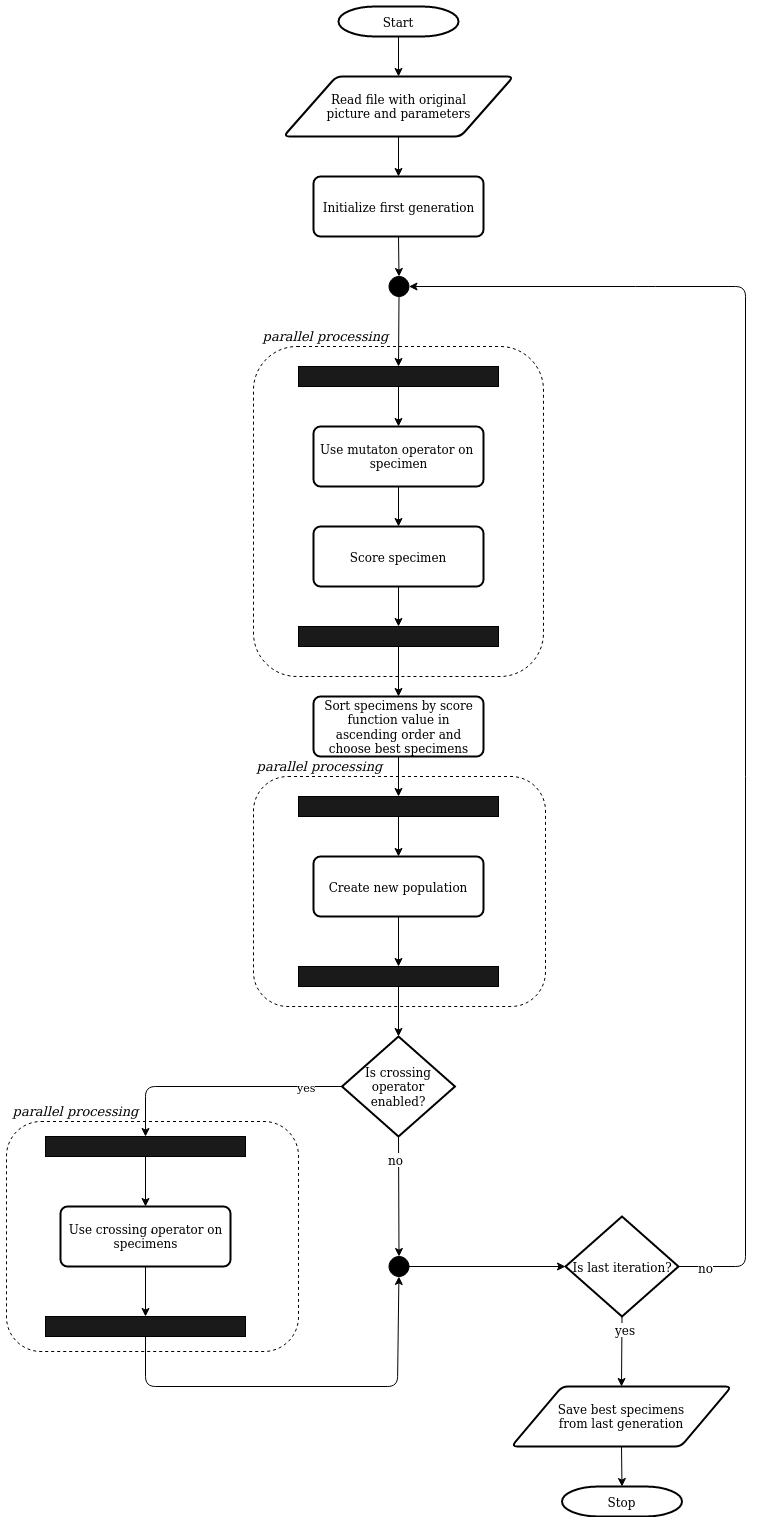

The diagram above was exported from draw.io. Its source (the exported page's mxGraphModel, read from the mxfile embedded in the PNG):
<mxGraphModel dx="1422" dy="744" grid="1" gridSize="10" guides="1" tooltips="1" connect="1" arrows="1" fold="1" page="1" pageScale="1" pageWidth="827" pageHeight="1169" background="#ffffff" math="0" shadow="0">
  <root>
    <mxCell id="0" />
    <mxCell id="1" parent="0" />
    <mxCell id="-vIaPZ_HaL64mkjCs6k3-56" value="Start" style="strokeWidth=2;html=1;shape=mxgraph.flowchart.terminator;whiteSpace=wrap;" parent="1" vertex="1">
      <mxGeometry x="353" y="40" width="120" height="30" as="geometry" />
    </mxCell>
    <mxCell id="-vIaPZ_HaL64mkjCs6k3-57" value="" style="endArrow=classic;html=1;exitX=0.5;exitY=1;exitDx=0;exitDy=0;exitPerimeter=0;entryX=0.5;entryY=0;entryDx=0;entryDy=0;" parent="1" source="-vIaPZ_HaL64mkjCs6k3-56" target="-vIaPZ_HaL64mkjCs6k3-66" edge="1">
      <mxGeometry width="50" height="50" relative="1" as="geometry">
        <mxPoint x="473" y="220" as="sourcePoint" />
        <mxPoint x="413" y="120" as="targetPoint" />
      </mxGeometry>
    </mxCell>
    <mxCell id="-vIaPZ_HaL64mkjCs6k3-60" value="" style="endArrow=classic;html=1;exitX=0.5;exitY=1;exitDx=0;exitDy=0;entryX=0.5;entryY=0;entryDx=0;entryDy=0;" parent="1" source="-vIaPZ_HaL64mkjCs6k3-66" target="-vIaPZ_HaL64mkjCs6k3-67" edge="1">
      <mxGeometry width="50" height="50" relative="1" as="geometry">
        <mxPoint x="413" y="180" as="sourcePoint" />
        <mxPoint x="503" y="210" as="targetPoint" />
      </mxGeometry>
    </mxCell>
    <mxCell id="-vIaPZ_HaL64mkjCs6k3-62" value="" style="endArrow=classic;html=1;exitX=0.5;exitY=1;exitDx=0;exitDy=0;entryX=0.5;entryY=0;entryDx=0;entryDy=0;" parent="1" source="-vIaPZ_HaL64mkjCs6k3-118" target="-vIaPZ_HaL64mkjCs6k3-63" edge="1">
      <mxGeometry width="50" height="50" relative="1" as="geometry">
        <mxPoint x="413" y="360" as="sourcePoint" />
        <mxPoint x="413" y="440" as="targetPoint" />
      </mxGeometry>
    </mxCell>
    <mxCell id="-vIaPZ_HaL64mkjCs6k3-63" value="" style="rounded=0;whiteSpace=wrap;html=1;fillColor=#1A1A1A;" parent="1" vertex="1">
      <mxGeometry x="313" y="400" width="200" height="20" as="geometry" />
    </mxCell>
    <mxCell id="-vIaPZ_HaL64mkjCs6k3-64" value="" style="endArrow=classic;html=1;exitX=0.5;exitY=1;exitDx=0;exitDy=0;entryX=0.5;entryY=0;entryDx=0;entryDy=0;" parent="1" source="-vIaPZ_HaL64mkjCs6k3-63" target="-vIaPZ_HaL64mkjCs6k3-70" edge="1">
      <mxGeometry width="50" height="50" relative="1" as="geometry">
        <mxPoint x="403" y="550" as="sourcePoint" />
        <mxPoint x="413" y="460" as="targetPoint" />
      </mxGeometry>
    </mxCell>
    <mxCell id="-vIaPZ_HaL64mkjCs6k3-66" value="Read file with original &lt;br&gt;picture and parameters" style="shape=parallelogram;html=1;strokeWidth=2;perimeter=parallelogramPerimeter;whiteSpace=wrap;rounded=1;arcSize=12;size=0.23;fillColor=#FFFFFF;comic=0;shadow=0;" parent="1" vertex="1">
      <mxGeometry x="298" y="110" width="230" height="60" as="geometry" />
    </mxCell>
    <mxCell id="-vIaPZ_HaL64mkjCs6k3-67" value="Initialize first generation" style="rounded=1;whiteSpace=wrap;html=1;absoluteArcSize=1;arcSize=14;strokeWidth=2;fillColor=#FFFFFF;" parent="1" vertex="1">
      <mxGeometry x="328" y="210" width="170" height="60" as="geometry" />
    </mxCell>
    <mxCell id="-vIaPZ_HaL64mkjCs6k3-70" value="Use mutaton operator on&amp;nbsp; specimen" style="rounded=1;whiteSpace=wrap;html=1;absoluteArcSize=1;arcSize=14;strokeWidth=2;fillColor=#FFFFFF;" parent="1" vertex="1">
      <mxGeometry x="328" y="460" width="170" height="60" as="geometry" />
    </mxCell>
    <mxCell id="-vIaPZ_HaL64mkjCs6k3-71" value="" style="endArrow=classic;html=1;exitX=0.5;exitY=1;exitDx=0;exitDy=0;entryX=0.5;entryY=0;entryDx=0;entryDy=0;" parent="1" source="-vIaPZ_HaL64mkjCs6k3-70" target="-vIaPZ_HaL64mkjCs6k3-72" edge="1">
      <mxGeometry width="50" height="50" relative="1" as="geometry">
        <mxPoint x="423" y="650" as="sourcePoint" />
        <mxPoint x="413" y="560" as="targetPoint" />
      </mxGeometry>
    </mxCell>
    <mxCell id="-vIaPZ_HaL64mkjCs6k3-72" value="Score specimen" style="rounded=1;whiteSpace=wrap;html=1;absoluteArcSize=1;arcSize=14;strokeWidth=2;fillColor=#FFFFFF;" parent="1" vertex="1">
      <mxGeometry x="328" y="560" width="170" height="60" as="geometry" />
    </mxCell>
    <mxCell id="-vIaPZ_HaL64mkjCs6k3-73" value="" style="rounded=0;whiteSpace=wrap;html=1;fillColor=#1A1A1A;" parent="1" vertex="1">
      <mxGeometry x="313" y="660" width="200" height="20" as="geometry" />
    </mxCell>
    <mxCell id="-vIaPZ_HaL64mkjCs6k3-74" value="" style="endArrow=classic;html=1;exitX=0.5;exitY=1;exitDx=0;exitDy=0;entryX=0.5;entryY=0;entryDx=0;entryDy=0;" parent="1" source="-vIaPZ_HaL64mkjCs6k3-72" target="-vIaPZ_HaL64mkjCs6k3-73" edge="1">
      <mxGeometry width="50" height="50" relative="1" as="geometry">
        <mxPoint x="313" y="720" as="sourcePoint" />
        <mxPoint x="413" y="660" as="targetPoint" />
      </mxGeometry>
    </mxCell>
    <mxCell id="-vIaPZ_HaL64mkjCs6k3-78" value="" style="endArrow=classic;html=1;exitX=0.5;exitY=1;exitDx=0;exitDy=0;" parent="1" source="-vIaPZ_HaL64mkjCs6k3-73" target="-vIaPZ_HaL64mkjCs6k3-79" edge="1">
      <mxGeometry width="50" height="50" relative="1" as="geometry">
        <mxPoint x="413" y="800" as="sourcePoint" />
        <mxPoint x="413" y="720" as="targetPoint" />
      </mxGeometry>
    </mxCell>
    <mxCell id="-vIaPZ_HaL64mkjCs6k3-79" value="Sort specimens by score function value in ascending order and choose best specimens" style="rounded=1;whiteSpace=wrap;html=1;absoluteArcSize=1;arcSize=14;strokeWidth=2;fillColor=#FFFFFF;" parent="1" vertex="1">
      <mxGeometry x="328" y="730" width="170" height="60" as="geometry" />
    </mxCell>
    <mxCell id="-vIaPZ_HaL64mkjCs6k3-86" value="" style="endArrow=classic;html=1;exitX=0.5;exitY=1;exitDx=0;exitDy=0;entryX=0.5;entryY=0;entryDx=0;entryDy=0;" parent="1" source="-vIaPZ_HaL64mkjCs6k3-79" target="-vIaPZ_HaL64mkjCs6k3-92" edge="1">
      <mxGeometry width="50" height="50" relative="1" as="geometry">
        <mxPoint x="313" y="860" as="sourcePoint" />
        <mxPoint x="523" y="880" as="targetPoint" />
      </mxGeometry>
    </mxCell>
    <mxCell id="-vIaPZ_HaL64mkjCs6k3-88" value="Create new population" style="rounded=1;whiteSpace=wrap;html=1;absoluteArcSize=1;arcSize=14;strokeWidth=2;fillColor=#FFFFFF;" parent="1" vertex="1">
      <mxGeometry x="328" y="890" width="170" height="60" as="geometry" />
    </mxCell>
    <mxCell id="-vIaPZ_HaL64mkjCs6k3-92" value="" style="rounded=0;whiteSpace=wrap;html=1;fillColor=#1A1A1A;" parent="1" vertex="1">
      <mxGeometry x="313" y="830" width="200" height="20" as="geometry" />
    </mxCell>
    <mxCell id="-vIaPZ_HaL64mkjCs6k3-93" value="" style="endArrow=classic;html=1;exitX=0.5;exitY=1;exitDx=0;exitDy=0;entryX=0.5;entryY=0;entryDx=0;entryDy=0;" parent="1" source="-vIaPZ_HaL64mkjCs6k3-92" target="-vIaPZ_HaL64mkjCs6k3-88" edge="1">
      <mxGeometry width="50" height="50" relative="1" as="geometry">
        <mxPoint x="453" y="970" as="sourcePoint" />
        <mxPoint x="413" y="890" as="targetPoint" />
      </mxGeometry>
    </mxCell>
    <mxCell id="-vIaPZ_HaL64mkjCs6k3-94" value="Is crossing operator enabled?" style="strokeWidth=2;html=1;shape=mxgraph.flowchart.decision;whiteSpace=wrap;fillColor=#FFFFFF;" parent="1" vertex="1">
      <mxGeometry x="356.5" y="1070" width="113" height="100" as="geometry" />
    </mxCell>
    <mxCell id="-vIaPZ_HaL64mkjCs6k3-95" value="" style="rounded=0;whiteSpace=wrap;html=1;fillColor=#1A1A1A;" parent="1" vertex="1">
      <mxGeometry x="313" y="1000" width="200" height="20" as="geometry" />
    </mxCell>
    <mxCell id="-vIaPZ_HaL64mkjCs6k3-96" value="" style="endArrow=classic;html=1;exitX=0.5;exitY=1;exitDx=0;exitDy=0;entryX=0.5;entryY=0;entryDx=0;entryDy=0;" parent="1" source="-vIaPZ_HaL64mkjCs6k3-88" target="-vIaPZ_HaL64mkjCs6k3-95" edge="1">
      <mxGeometry width="50" height="50" relative="1" as="geometry">
        <mxPoint x="600" y="1000" as="sourcePoint" />
        <mxPoint x="650" y="950" as="targetPoint" />
      </mxGeometry>
    </mxCell>
    <mxCell id="-vIaPZ_HaL64mkjCs6k3-97" value="" style="endArrow=classic;html=1;exitX=0.5;exitY=1;exitDx=0;exitDy=0;entryX=0.5;entryY=0;entryDx=0;entryDy=0;entryPerimeter=0;" parent="1" source="-vIaPZ_HaL64mkjCs6k3-95" target="-vIaPZ_HaL64mkjCs6k3-94" edge="1">
      <mxGeometry width="50" height="50" relative="1" as="geometry">
        <mxPoint x="580" y="1050" as="sourcePoint" />
        <mxPoint x="630" y="1000" as="targetPoint" />
      </mxGeometry>
    </mxCell>
    <mxCell id="-vIaPZ_HaL64mkjCs6k3-98" value="yes" style="endArrow=classic;html=1;exitX=0;exitY=0.5;exitDx=0;exitDy=0;exitPerimeter=0;entryX=0.5;entryY=0;entryDx=0;entryDy=0;" parent="1" source="-vIaPZ_HaL64mkjCs6k3-94" target="-vIaPZ_HaL64mkjCs6k3-103" edge="1">
      <mxGeometry x="-0.7039" width="50" height="50" relative="1" as="geometry">
        <mxPoint x="250" y="1110" as="sourcePoint" />
        <mxPoint x="160" y="1170" as="targetPoint" />
        <Array as="points">
          <mxPoint x="160" y="1120" />
        </Array>
        <mxPoint as="offset" />
      </mxGeometry>
    </mxCell>
    <mxCell id="-vIaPZ_HaL64mkjCs6k3-100" value="" style="endArrow=classic;html=1;exitX=0.5;exitY=1;exitDx=0;exitDy=0;exitPerimeter=0;entryX=0.5;entryY=0;entryDx=0;entryDy=0;" parent="1" source="-vIaPZ_HaL64mkjCs6k3-94" target="-vIaPZ_HaL64mkjCs6k3-111" edge="1">
      <mxGeometry width="50" height="50" relative="1" as="geometry">
        <mxPoint x="510" y="1160" as="sourcePoint" />
        <mxPoint x="413" y="1380" as="targetPoint" />
      </mxGeometry>
    </mxCell>
    <mxCell id="-vIaPZ_HaL64mkjCs6k3-101" value="no" style="text;html=1;align=center;verticalAlign=middle;resizable=0;points=[];;labelBackgroundColor=#ffffff;" parent="-vIaPZ_HaL64mkjCs6k3-100" vertex="1" connectable="0">
      <mxGeometry x="-0.6333" y="-3" relative="1" as="geometry">
        <mxPoint as="offset" />
      </mxGeometry>
    </mxCell>
    <mxCell id="-vIaPZ_HaL64mkjCs6k3-103" value="" style="rounded=0;whiteSpace=wrap;html=1;fillColor=#1A1A1A;" parent="1" vertex="1">
      <mxGeometry x="60" y="1170" width="200" height="20" as="geometry" />
    </mxCell>
    <mxCell id="-vIaPZ_HaL64mkjCs6k3-106" value="Use crossing operator on specimens" style="rounded=1;whiteSpace=wrap;html=1;absoluteArcSize=1;arcSize=14;strokeWidth=2;fillColor=#FFFFFF;" parent="1" vertex="1">
      <mxGeometry x="75" y="1240" width="170" height="60" as="geometry" />
    </mxCell>
    <mxCell id="-vIaPZ_HaL64mkjCs6k3-107" value="" style="endArrow=classic;html=1;exitX=0.5;exitY=1;exitDx=0;exitDy=0;entryX=0.5;entryY=0;entryDx=0;entryDy=0;" parent="1" source="-vIaPZ_HaL64mkjCs6k3-103" target="-vIaPZ_HaL64mkjCs6k3-106" edge="1">
      <mxGeometry width="50" height="50" relative="1" as="geometry">
        <mxPoint x="-20" y="1250" as="sourcePoint" />
        <mxPoint x="30" y="1200" as="targetPoint" />
      </mxGeometry>
    </mxCell>
    <mxCell id="-vIaPZ_HaL64mkjCs6k3-108" value="" style="endArrow=classic;html=1;exitX=0.5;exitY=1;exitDx=0;exitDy=0;entryX=0.5;entryY=0;entryDx=0;entryDy=0;" parent="1" source="-vIaPZ_HaL64mkjCs6k3-106" target="-vIaPZ_HaL64mkjCs6k3-109" edge="1">
      <mxGeometry width="50" height="50" relative="1" as="geometry">
        <mxPoint x="170" y="1450" as="sourcePoint" />
        <mxPoint x="160" y="1350" as="targetPoint" />
      </mxGeometry>
    </mxCell>
    <mxCell id="-vIaPZ_HaL64mkjCs6k3-109" value="" style="rounded=0;whiteSpace=wrap;html=1;fillColor=#1A1A1A;" parent="1" vertex="1">
      <mxGeometry x="60" y="1350" width="200" height="20" as="geometry" />
    </mxCell>
    <mxCell id="-vIaPZ_HaL64mkjCs6k3-110" value="" style="endArrow=classic;html=1;exitX=0.5;exitY=1;exitDx=0;exitDy=0;" parent="1" source="-vIaPZ_HaL64mkjCs6k3-109" target="-vIaPZ_HaL64mkjCs6k3-111" edge="1">
      <mxGeometry width="50" height="50" relative="1" as="geometry">
        <mxPoint x="170" y="1470" as="sourcePoint" />
        <mxPoint x="400" y="1400" as="targetPoint" />
        <Array as="points">
          <mxPoint x="160" y="1420" />
          <mxPoint x="412" y="1420" />
        </Array>
      </mxGeometry>
    </mxCell>
    <mxCell id="-vIaPZ_HaL64mkjCs6k3-111" value="" style="ellipse;whiteSpace=wrap;html=1;aspect=fixed;fillColor=#000000;" parent="1" vertex="1">
      <mxGeometry x="403.5" y="1290" width="20" height="20" as="geometry" />
    </mxCell>
    <mxCell id="-vIaPZ_HaL64mkjCs6k3-113" value="" style="endArrow=classic;html=1;exitX=1;exitY=0.5;exitDx=0;exitDy=0;entryX=0;entryY=0.5;entryDx=0;entryDy=0;entryPerimeter=0;" parent="1" source="-vIaPZ_HaL64mkjCs6k3-111" target="-vIaPZ_HaL64mkjCs6k3-115" edge="1">
      <mxGeometry width="50" height="50" relative="1" as="geometry">
        <mxPoint x="490" y="1470" as="sourcePoint" />
        <mxPoint x="413" y="1480" as="targetPoint" />
        <Array as="points" />
      </mxGeometry>
    </mxCell>
    <mxCell id="-vIaPZ_HaL64mkjCs6k3-115" value="Is last iteration?" style="strokeWidth=2;html=1;shape=mxgraph.flowchart.decision;whiteSpace=wrap;fillColor=#FFFFFF;" parent="1" vertex="1">
      <mxGeometry x="580" y="1250" width="113" height="100" as="geometry" />
    </mxCell>
    <mxCell id="-vIaPZ_HaL64mkjCs6k3-116" value="" style="endArrow=classic;html=1;exitX=1;exitY=0.5;exitDx=0;exitDy=0;exitPerimeter=0;entryX=1;entryY=0.5;entryDx=0;entryDy=0;" parent="1" source="-vIaPZ_HaL64mkjCs6k3-115" target="-vIaPZ_HaL64mkjCs6k3-118" edge="1">
      <mxGeometry width="50" height="50" relative="1" as="geometry">
        <mxPoint x="510" y="1540" as="sourcePoint" />
        <mxPoint x="670" y="340" as="targetPoint" />
        <Array as="points">
          <mxPoint x="760" y="1300" />
          <mxPoint x="760" y="320" />
          <mxPoint x="660" y="320" />
        </Array>
      </mxGeometry>
    </mxCell>
    <mxCell id="-vIaPZ_HaL64mkjCs6k3-117" value="no" style="text;html=1;align=center;verticalAlign=middle;resizable=0;points=[];;labelBackgroundColor=#ffffff;" parent="-vIaPZ_HaL64mkjCs6k3-116" vertex="1" connectable="0">
      <mxGeometry x="-0.3918" y="-1" relative="1" as="geometry">
        <mxPoint x="-41" y="354.18" as="offset" />
      </mxGeometry>
    </mxCell>
    <mxCell id="-vIaPZ_HaL64mkjCs6k3-118" value="" style="ellipse;whiteSpace=wrap;html=1;aspect=fixed;fillColor=#000000;" parent="1" vertex="1">
      <mxGeometry x="403.5" y="310" width="20" height="20" as="geometry" />
    </mxCell>
    <mxCell id="-vIaPZ_HaL64mkjCs6k3-119" value="" style="endArrow=classic;html=1;exitX=0.5;exitY=1;exitDx=0;exitDy=0;entryX=0.5;entryY=0;entryDx=0;entryDy=0;" parent="1" source="-vIaPZ_HaL64mkjCs6k3-67" target="-vIaPZ_HaL64mkjCs6k3-118" edge="1">
      <mxGeometry width="50" height="50" relative="1" as="geometry">
        <mxPoint x="460" y="330" as="sourcePoint" />
        <mxPoint x="510" y="280" as="targetPoint" />
      </mxGeometry>
    </mxCell>
    <mxCell id="-vIaPZ_HaL64mkjCs6k3-120" value="" style="endArrow=classic;html=1;exitX=0.5;exitY=1;exitDx=0;exitDy=0;exitPerimeter=0;entryX=0.5;entryY=0;entryDx=0;entryDy=0;" parent="1" source="-vIaPZ_HaL64mkjCs6k3-115" target="-vIaPZ_HaL64mkjCs6k3-122" edge="1">
      <mxGeometry width="50" height="50" relative="1" as="geometry">
        <mxPoint x="460" y="1680" as="sourcePoint" />
        <mxPoint x="414" y="1660" as="targetPoint" />
      </mxGeometry>
    </mxCell>
    <mxCell id="-vIaPZ_HaL64mkjCs6k3-121" value="yes" style="text;html=1;align=center;verticalAlign=middle;resizable=0;points=[];;labelBackgroundColor=#ffffff;" parent="-vIaPZ_HaL64mkjCs6k3-120" vertex="1" connectable="0">
      <mxGeometry x="-0.6564" y="3" relative="1" as="geometry">
        <mxPoint as="offset" />
      </mxGeometry>
    </mxCell>
    <mxCell id="-vIaPZ_HaL64mkjCs6k3-122" value="Save best specimens&lt;br&gt; from last generation" style="shape=parallelogram;html=1;strokeWidth=2;perimeter=parallelogramPerimeter;whiteSpace=wrap;rounded=1;arcSize=12;size=0.23;fillColor=#FFFFFF;" parent="1" vertex="1">
      <mxGeometry x="526" y="1420" width="220" height="60" as="geometry" />
    </mxCell>
    <mxCell id="-vIaPZ_HaL64mkjCs6k3-123" value="" style="endArrow=classic;html=1;exitX=0.5;exitY=1;exitDx=0;exitDy=0;entryX=0.5;entryY=0;entryDx=0;entryDy=0;entryPerimeter=0;" parent="1" source="-vIaPZ_HaL64mkjCs6k3-122" target="-vIaPZ_HaL64mkjCs6k3-124" edge="1">
      <mxGeometry width="50" height="50" relative="1" as="geometry">
        <mxPoint x="420" y="1830" as="sourcePoint" />
        <mxPoint x="414" y="1800" as="targetPoint" />
      </mxGeometry>
    </mxCell>
    <mxCell id="-vIaPZ_HaL64mkjCs6k3-124" value="Stop" style="strokeWidth=2;html=1;shape=mxgraph.flowchart.terminator;whiteSpace=wrap;" parent="1" vertex="1">
      <mxGeometry x="576.5" y="1520" width="120" height="30" as="geometry" />
    </mxCell>
    <mxCell id="lyVeNxX80f9HxQmYELr7-2" value="" style="rounded=1;whiteSpace=wrap;html=1;dashed=1;perimeterSpacing=0;fillColor=none;" parent="1" vertex="1">
      <mxGeometry x="268" y="380" width="290" height="330" as="geometry" />
    </mxCell>
    <mxCell id="lyVeNxX80f9HxQmYELr7-3" value="" style="rounded=1;whiteSpace=wrap;html=1;dashed=1;perimeterSpacing=0;fillColor=none;" parent="1" vertex="1">
      <mxGeometry x="268" y="810" width="292" height="230" as="geometry" />
    </mxCell>
    <mxCell id="lyVeNxX80f9HxQmYELr7-4" value="`" style="rounded=1;whiteSpace=wrap;html=1;dashed=1;perimeterSpacing=0;fillColor=none;" parent="1" vertex="1">
      <mxGeometry x="21" y="1155" width="292" height="230" as="geometry" />
    </mxCell>
    <mxCell id="lyVeNxX80f9HxQmYELr7-5" value="&lt;i&gt;&lt;font style=&quot;font-size: 13px&quot;&gt;parallel processing&lt;/font&gt;&lt;/i&gt;" style="text;html=1;strokeColor=none;fillColor=none;align=center;verticalAlign=middle;whiteSpace=wrap;rounded=0;shadow=0;dashed=1;comic=0;" parent="1" vertex="1">
      <mxGeometry x="270" y="360" width="140" height="20" as="geometry" />
    </mxCell>
    <mxCell id="lyVeNxX80f9HxQmYELr7-6" value="&lt;i&gt;&lt;font style=&quot;font-size: 13px&quot;&gt;parallel processing&lt;/font&gt;&lt;/i&gt;" style="text;html=1;strokeColor=none;fillColor=none;align=center;verticalAlign=middle;whiteSpace=wrap;rounded=0;shadow=0;dashed=1;comic=0;" parent="1" vertex="1">
      <mxGeometry x="263.5" y="790" width="140" height="20" as="geometry" />
    </mxCell>
    <mxCell id="lyVeNxX80f9HxQmYELr7-7" value="&lt;i&gt;&lt;font style=&quot;font-size: 13px&quot;&gt;parallel processing&lt;/font&gt;&lt;/i&gt;" style="text;html=1;strokeColor=none;fillColor=none;align=center;verticalAlign=middle;whiteSpace=wrap;rounded=0;shadow=0;dashed=1;comic=0;" parent="1" vertex="1">
      <mxGeometry x="20" y="1135" width="140" height="20" as="geometry" />
    </mxCell>
  </root>
</mxGraphModel>